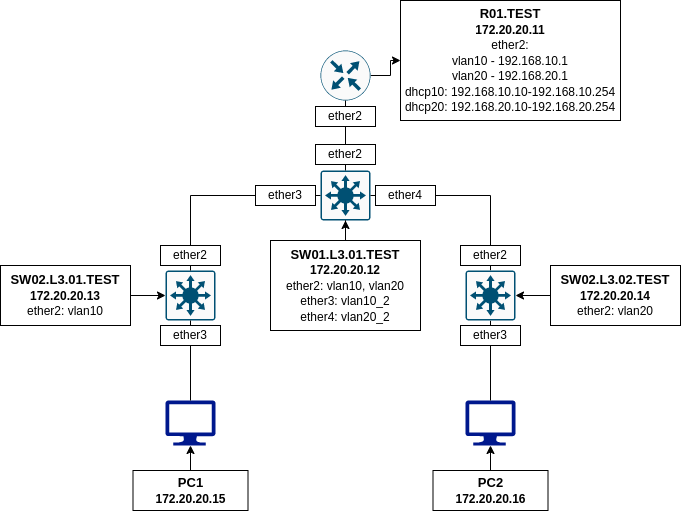

The diagram above was exported from draw.io. Its source (the exported page's mxGraphModel, read from the mxfile embedded in the PNG):
<mxGraphModel dx="1139" dy="622" grid="1" gridSize="10" guides="1" tooltips="1" connect="1" arrows="1" fold="1" page="1" pageScale="1" pageWidth="850" pageHeight="1100" math="0" shadow="0">
  <root>
    <mxCell id="0" />
    <mxCell id="1" parent="0" />
    <mxCell id="noIM-yjGymj7rCRNx-IV-23" style="edgeStyle=orthogonalEdgeStyle;rounded=0;orthogonalLoop=1;jettySize=auto;html=1;entryX=0;entryY=0.5;entryDx=0;entryDy=0;fontSize=12;" edge="1" parent="1" source="noIM-yjGymj7rCRNx-IV-1" target="noIM-yjGymj7rCRNx-IV-22">
      <mxGeometry relative="1" as="geometry" />
    </mxCell>
    <mxCell id="noIM-yjGymj7rCRNx-IV-1" value="" style="sketch=0;points=[[0.5,0,0],[1,0.5,0],[0.5,1,0],[0,0.5,0],[0.145,0.145,0],[0.8555,0.145,0],[0.855,0.8555,0],[0.145,0.855,0]];verticalLabelPosition=bottom;html=1;verticalAlign=top;aspect=fixed;align=center;pointerEvents=1;shape=mxgraph.cisco19.rect;prIcon=router;fillColor=#FAFAFA;strokeColor=#005073;" vertex="1" parent="1">
      <mxGeometry x="370" y="80" width="50" height="50" as="geometry" />
    </mxCell>
    <mxCell id="noIM-yjGymj7rCRNx-IV-2" value="" style="sketch=0;points=[[0.015,0.015,0],[0.985,0.015,0],[0.985,0.985,0],[0.015,0.985,0],[0.25,0,0],[0.5,0,0],[0.75,0,0],[1,0.25,0],[1,0.5,0],[1,0.75,0],[0.75,1,0],[0.5,1,0],[0.25,1,0],[0,0.75,0],[0,0.5,0],[0,0.25,0]];verticalLabelPosition=bottom;html=1;verticalAlign=top;aspect=fixed;align=center;pointerEvents=1;shape=mxgraph.cisco19.rect;prIcon=l3_switch;fillColor=#FAFAFA;strokeColor=#005073;" vertex="1" parent="1">
      <mxGeometry x="370" y="200" width="50" height="50" as="geometry" />
    </mxCell>
    <mxCell id="noIM-yjGymj7rCRNx-IV-4" value="" style="sketch=0;points=[[0.015,0.015,0],[0.985,0.015,0],[0.985,0.985,0],[0.015,0.985,0],[0.25,0,0],[0.5,0,0],[0.75,0,0],[1,0.25,0],[1,0.5,0],[1,0.75,0],[0.75,1,0],[0.5,1,0],[0.25,1,0],[0,0.75,0],[0,0.5,0],[0,0.25,0]];verticalLabelPosition=bottom;html=1;verticalAlign=top;aspect=fixed;align=center;pointerEvents=1;shape=mxgraph.cisco19.rect;prIcon=l3_switch;fillColor=#FAFAFA;strokeColor=#005073;" vertex="1" parent="1">
      <mxGeometry x="215" y="300" width="50" height="50" as="geometry" />
    </mxCell>
    <mxCell id="noIM-yjGymj7rCRNx-IV-5" value="" style="sketch=0;aspect=fixed;pointerEvents=1;shadow=0;dashed=0;html=1;strokeColor=none;labelPosition=center;verticalLabelPosition=bottom;verticalAlign=top;align=center;fillColor=#00188D;shape=mxgraph.azure.computer" vertex="1" parent="1">
      <mxGeometry x="215" y="430" width="50" height="45" as="geometry" />
    </mxCell>
    <mxCell id="noIM-yjGymj7rCRNx-IV-6" value="" style="sketch=0;aspect=fixed;pointerEvents=1;shadow=0;dashed=0;html=1;strokeColor=none;labelPosition=center;verticalLabelPosition=bottom;verticalAlign=top;align=center;fillColor=#00188D;shape=mxgraph.azure.computer" vertex="1" parent="1">
      <mxGeometry x="515" y="430" width="50" height="45" as="geometry" />
    </mxCell>
    <mxCell id="noIM-yjGymj7rCRNx-IV-7" value="" style="endArrow=none;html=1;rounded=0;entryX=0.5;entryY=1;entryDx=0;entryDy=0;entryPerimeter=0;exitX=0.5;exitY=0;exitDx=0;exitDy=0;exitPerimeter=0;startArrow=none;" edge="1" parent="1" source="noIM-yjGymj7rCRNx-IV-38" target="noIM-yjGymj7rCRNx-IV-1">
      <mxGeometry width="50" height="50" relative="1" as="geometry">
        <mxPoint x="470" y="310" as="sourcePoint" />
        <mxPoint x="520" y="260" as="targetPoint" />
      </mxGeometry>
    </mxCell>
    <mxCell id="noIM-yjGymj7rCRNx-IV-11" value="" style="endArrow=none;html=1;rounded=0;exitX=1;exitY=0.5;exitDx=0;exitDy=0;exitPerimeter=0;" edge="1" parent="1" source="noIM-yjGymj7rCRNx-IV-2">
      <mxGeometry width="50" height="50" relative="1" as="geometry">
        <mxPoint x="470" y="310" as="sourcePoint" />
        <mxPoint x="540" y="225" as="targetPoint" />
      </mxGeometry>
    </mxCell>
    <mxCell id="noIM-yjGymj7rCRNx-IV-12" value="" style="endArrow=none;html=1;rounded=0;entryX=0.5;entryY=0;entryDx=0;entryDy=0;entryPerimeter=0;" edge="1" parent="1" target="noIM-yjGymj7rCRNx-IV-4">
      <mxGeometry width="50" height="50" relative="1" as="geometry">
        <mxPoint x="240" y="225" as="sourcePoint" />
        <mxPoint x="515" y="260" as="targetPoint" />
      </mxGeometry>
    </mxCell>
    <mxCell id="noIM-yjGymj7rCRNx-IV-13" value="" style="endArrow=none;html=1;rounded=0;entryX=0;entryY=0.5;entryDx=0;entryDy=0;entryPerimeter=0;startArrow=none;" edge="1" parent="1" source="noIM-yjGymj7rCRNx-IV-40" target="noIM-yjGymj7rCRNx-IV-2">
      <mxGeometry width="50" height="50" relative="1" as="geometry">
        <mxPoint x="240" y="225" as="sourcePoint" />
        <mxPoint x="520" y="260" as="targetPoint" />
      </mxGeometry>
    </mxCell>
    <mxCell id="noIM-yjGymj7rCRNx-IV-14" value="" style="sketch=0;points=[[0.015,0.015,0],[0.985,0.015,0],[0.985,0.985,0],[0.015,0.985,0],[0.25,0,0],[0.5,0,0],[0.75,0,0],[1,0.25,0],[1,0.5,0],[1,0.75,0],[0.75,1,0],[0.5,1,0],[0.25,1,0],[0,0.75,0],[0,0.5,0],[0,0.25,0]];verticalLabelPosition=bottom;html=1;verticalAlign=top;aspect=fixed;align=center;pointerEvents=1;shape=mxgraph.cisco19.rect;prIcon=l3_switch;fillColor=#FAFAFA;strokeColor=#005073;" vertex="1" parent="1">
      <mxGeometry x="515" y="300" width="50" height="50" as="geometry" />
    </mxCell>
    <mxCell id="noIM-yjGymj7rCRNx-IV-15" value="" style="endArrow=none;html=1;rounded=0;entryX=0.5;entryY=0;entryDx=0;entryDy=0;entryPerimeter=0;startArrow=none;" edge="1" parent="1" target="noIM-yjGymj7rCRNx-IV-14" source="noIM-yjGymj7rCRNx-IV-46">
      <mxGeometry width="50" height="50" relative="1" as="geometry">
        <mxPoint x="540" y="225" as="sourcePoint" />
        <mxPoint x="815" y="260" as="targetPoint" />
      </mxGeometry>
    </mxCell>
    <mxCell id="noIM-yjGymj7rCRNx-IV-16" value="" style="endArrow=none;html=1;rounded=0;entryX=0.5;entryY=1;entryDx=0;entryDy=0;entryPerimeter=0;exitX=0.5;exitY=0;exitDx=0;exitDy=0;exitPerimeter=0;" edge="1" parent="1" source="noIM-yjGymj7rCRNx-IV-5" target="noIM-yjGymj7rCRNx-IV-4">
      <mxGeometry width="50" height="50" relative="1" as="geometry">
        <mxPoint x="380" y="430" as="sourcePoint" />
        <mxPoint x="430" y="380" as="targetPoint" />
      </mxGeometry>
    </mxCell>
    <mxCell id="noIM-yjGymj7rCRNx-IV-17" value="" style="endArrow=none;html=1;rounded=0;entryX=0.5;entryY=1;entryDx=0;entryDy=0;entryPerimeter=0;exitX=0.5;exitY=0;exitDx=0;exitDy=0;exitPerimeter=0;startArrow=none;" edge="1" parent="1" source="noIM-yjGymj7rCRNx-IV-48" target="noIM-yjGymj7rCRNx-IV-14">
      <mxGeometry width="50" height="50" relative="1" as="geometry">
        <mxPoint x="380" y="430" as="sourcePoint" />
        <mxPoint x="430" y="380" as="targetPoint" />
      </mxGeometry>
    </mxCell>
    <mxCell id="noIM-yjGymj7rCRNx-IV-22" value="&lt;span style=&quot;font-weight: 700;&quot;&gt;R01.TEST&lt;/span&gt;&lt;br style=&quot;border-color: var(--border-color); font-weight: 700;&quot;&gt;&lt;b style=&quot;font-size: 12px;&quot;&gt;172.20.20.11&lt;/b&gt;&lt;br&gt;&lt;font style=&quot;font-size: 12px;&quot;&gt;ether2:&lt;br&gt;vlan10 - 192.168.10.1&lt;br&gt;vlan20 - 192.168.20.1&lt;br&gt;dhcp10:&amp;nbsp;192.168.10.10-192.168.10.254&lt;br&gt;&lt;span style=&quot;border-color: var(--border-color);&quot;&gt;dhcp20:&amp;nbsp;&lt;/span&gt;&lt;span style=&quot;border-color: var(--border-color);&quot;&gt;192.168.20.10-192.168.20.254&lt;/span&gt;&lt;/font&gt;&lt;span style=&quot;font-weight: 700; font-size: 12px;&quot;&gt;&lt;br&gt;&lt;/span&gt;" style="rounded=0;whiteSpace=wrap;html=1;fontSize=13;" vertex="1" parent="1">
      <mxGeometry x="450" y="30" width="220" height="120" as="geometry" />
    </mxCell>
    <mxCell id="noIM-yjGymj7rCRNx-IV-25" style="edgeStyle=orthogonalEdgeStyle;rounded=0;orthogonalLoop=1;jettySize=auto;html=1;entryX=0.5;entryY=1;entryDx=0;entryDy=0;entryPerimeter=0;fontSize=12;" edge="1" parent="1" source="noIM-yjGymj7rCRNx-IV-24" target="noIM-yjGymj7rCRNx-IV-2">
      <mxGeometry relative="1" as="geometry" />
    </mxCell>
    <mxCell id="noIM-yjGymj7rCRNx-IV-24" value="&lt;b&gt;SW01.L3.01.TEST&lt;/b&gt;&lt;br style=&quot;border-color: var(--border-color); font-weight: 700;&quot;&gt;&lt;b style=&quot;font-size: 12px;&quot;&gt;172.20.20.12&lt;/b&gt;&lt;br&gt;&lt;font style=&quot;font-size: 12px;&quot;&gt;ether2: vlan10, vlan20&lt;br&gt;&lt;span style=&quot;border-color: var(--border-color);&quot;&gt;ether3: vlan10_2&lt;br&gt;&lt;/span&gt;&lt;/font&gt;&lt;span style=&quot;font-size: 12px;&quot;&gt;ether4: vlan20_2&lt;/span&gt;&lt;span style=&quot;font-weight: 700; font-size: 12px;&quot;&gt;&lt;br&gt;&lt;/span&gt;" style="rounded=0;whiteSpace=wrap;html=1;fontSize=13;" vertex="1" parent="1">
      <mxGeometry x="320" y="270" width="150" height="90" as="geometry" />
    </mxCell>
    <mxCell id="noIM-yjGymj7rCRNx-IV-28" style="edgeStyle=orthogonalEdgeStyle;rounded=0;orthogonalLoop=1;jettySize=auto;html=1;entryX=0;entryY=0.5;entryDx=0;entryDy=0;entryPerimeter=0;fontSize=12;" edge="1" parent="1" source="noIM-yjGymj7rCRNx-IV-26" target="noIM-yjGymj7rCRNx-IV-4">
      <mxGeometry relative="1" as="geometry" />
    </mxCell>
    <mxCell id="noIM-yjGymj7rCRNx-IV-26" value="&lt;b&gt;SW02.L3.01.TEST&lt;/b&gt;&lt;br style=&quot;border-color: var(--border-color); font-weight: 700;&quot;&gt;&lt;b style=&quot;font-size: 12px;&quot;&gt;172.20.20.13&lt;/b&gt;&lt;br&gt;&lt;font style=&quot;font-size: 12px;&quot;&gt;ether2: vlan10&lt;/font&gt;&lt;span style=&quot;font-weight: 700; font-size: 12px;&quot;&gt;&lt;br&gt;&lt;/span&gt;" style="rounded=0;whiteSpace=wrap;html=1;fontSize=13;" vertex="1" parent="1">
      <mxGeometry x="50" y="295" width="130" height="60" as="geometry" />
    </mxCell>
    <mxCell id="noIM-yjGymj7rCRNx-IV-29" style="edgeStyle=orthogonalEdgeStyle;rounded=0;orthogonalLoop=1;jettySize=auto;html=1;entryX=1;entryY=0.5;entryDx=0;entryDy=0;entryPerimeter=0;fontSize=12;" edge="1" parent="1" source="noIM-yjGymj7rCRNx-IV-27" target="noIM-yjGymj7rCRNx-IV-14">
      <mxGeometry relative="1" as="geometry" />
    </mxCell>
    <mxCell id="noIM-yjGymj7rCRNx-IV-27" value="&lt;b&gt;SW02.L3.02.TEST&lt;/b&gt;&lt;br style=&quot;border-color: var(--border-color); font-weight: 700;&quot;&gt;&lt;b style=&quot;font-size: 12px;&quot;&gt;172.20.20.14&lt;/b&gt;&lt;br&gt;&lt;font style=&quot;font-size: 12px;&quot;&gt;ether2: vlan20&lt;/font&gt;&lt;span style=&quot;font-weight: 700; font-size: 12px;&quot;&gt;&lt;br&gt;&lt;/span&gt;" style="rounded=0;whiteSpace=wrap;html=1;fontSize=13;" vertex="1" parent="1">
      <mxGeometry x="600" y="295" width="130" height="60" as="geometry" />
    </mxCell>
    <mxCell id="noIM-yjGymj7rCRNx-IV-31" style="edgeStyle=orthogonalEdgeStyle;rounded=0;orthogonalLoop=1;jettySize=auto;html=1;entryX=0.5;entryY=1;entryDx=0;entryDy=0;entryPerimeter=0;fontSize=12;" edge="1" parent="1" source="noIM-yjGymj7rCRNx-IV-30" target="noIM-yjGymj7rCRNx-IV-5">
      <mxGeometry relative="1" as="geometry" />
    </mxCell>
    <mxCell id="noIM-yjGymj7rCRNx-IV-30" value="&lt;b&gt;PC1&lt;/b&gt;&lt;br style=&quot;border-color: var(--border-color); font-weight: 700;&quot;&gt;&lt;b style=&quot;font-size: 12px;&quot;&gt;172.20.20.15&lt;/b&gt;&lt;span style=&quot;font-weight: 700; font-size: 12px;&quot;&gt;&lt;br&gt;&lt;/span&gt;" style="rounded=0;whiteSpace=wrap;html=1;fontSize=13;" vertex="1" parent="1">
      <mxGeometry x="182.5" y="500" width="115" height="40" as="geometry" />
    </mxCell>
    <mxCell id="noIM-yjGymj7rCRNx-IV-33" style="edgeStyle=orthogonalEdgeStyle;rounded=0;orthogonalLoop=1;jettySize=auto;html=1;entryX=0.5;entryY=1;entryDx=0;entryDy=0;entryPerimeter=0;fontSize=12;" edge="1" parent="1" source="noIM-yjGymj7rCRNx-IV-32" target="noIM-yjGymj7rCRNx-IV-6">
      <mxGeometry relative="1" as="geometry" />
    </mxCell>
    <mxCell id="noIM-yjGymj7rCRNx-IV-32" value="&lt;b&gt;PC2&lt;/b&gt;&lt;br style=&quot;border-color: var(--border-color); font-weight: 700;&quot;&gt;&lt;b style=&quot;font-size: 12px;&quot;&gt;172.20.20.16&lt;/b&gt;&lt;span style=&quot;font-weight: 700; font-size: 12px;&quot;&gt;&lt;br&gt;&lt;/span&gt;" style="rounded=0;whiteSpace=wrap;html=1;fontSize=13;" vertex="1" parent="1">
      <mxGeometry x="482.5" y="500" width="115" height="40" as="geometry" />
    </mxCell>
    <mxCell id="noIM-yjGymj7rCRNx-IV-36" value="ether2" style="rounded=0;whiteSpace=wrap;html=1;fontSize=12;" vertex="1" parent="1">
      <mxGeometry x="365" y="136" width="60" height="20" as="geometry" />
    </mxCell>
    <mxCell id="noIM-yjGymj7rCRNx-IV-38" value="ether2" style="rounded=0;whiteSpace=wrap;html=1;fontSize=12;" vertex="1" parent="1">
      <mxGeometry x="365" y="174" width="60" height="20" as="geometry" />
    </mxCell>
    <mxCell id="noIM-yjGymj7rCRNx-IV-39" value="" style="endArrow=none;html=1;rounded=0;entryX=0.5;entryY=1;entryDx=0;entryDy=0;entryPerimeter=0;exitX=0.5;exitY=0;exitDx=0;exitDy=0;exitPerimeter=0;" edge="1" parent="1" source="noIM-yjGymj7rCRNx-IV-2" target="noIM-yjGymj7rCRNx-IV-38">
      <mxGeometry width="50" height="50" relative="1" as="geometry">
        <mxPoint x="395" y="200" as="sourcePoint" />
        <mxPoint x="395" y="130" as="targetPoint" />
      </mxGeometry>
    </mxCell>
    <mxCell id="noIM-yjGymj7rCRNx-IV-40" value="ether3" style="rounded=0;whiteSpace=wrap;html=1;fontSize=12;" vertex="1" parent="1">
      <mxGeometry x="305" y="215" width="60" height="20" as="geometry" />
    </mxCell>
    <mxCell id="noIM-yjGymj7rCRNx-IV-41" value="" style="endArrow=none;html=1;rounded=0;entryX=0;entryY=0.5;entryDx=0;entryDy=0;entryPerimeter=0;" edge="1" parent="1" target="noIM-yjGymj7rCRNx-IV-40">
      <mxGeometry width="50" height="50" relative="1" as="geometry">
        <mxPoint x="240" y="225" as="sourcePoint" />
        <mxPoint x="370" y="225" as="targetPoint" />
      </mxGeometry>
    </mxCell>
    <mxCell id="noIM-yjGymj7rCRNx-IV-42" value="ether4" style="rounded=0;whiteSpace=wrap;html=1;fontSize=12;" vertex="1" parent="1">
      <mxGeometry x="425" y="215" width="60" height="20" as="geometry" />
    </mxCell>
    <mxCell id="noIM-yjGymj7rCRNx-IV-43" value="ether2" style="rounded=0;whiteSpace=wrap;html=1;fontSize=12;" vertex="1" parent="1">
      <mxGeometry x="210" y="275" width="60" height="20" as="geometry" />
    </mxCell>
    <mxCell id="noIM-yjGymj7rCRNx-IV-45" value="ether3" style="rounded=0;whiteSpace=wrap;html=1;fontSize=12;" vertex="1" parent="1">
      <mxGeometry x="210" y="355" width="60" height="20" as="geometry" />
    </mxCell>
    <mxCell id="noIM-yjGymj7rCRNx-IV-46" value="ether2" style="rounded=0;whiteSpace=wrap;html=1;fontSize=12;" vertex="1" parent="1">
      <mxGeometry x="510" y="275" width="60" height="20" as="geometry" />
    </mxCell>
    <mxCell id="noIM-yjGymj7rCRNx-IV-47" value="" style="endArrow=none;html=1;rounded=0;entryX=0.5;entryY=0;entryDx=0;entryDy=0;entryPerimeter=0;" edge="1" parent="1" target="noIM-yjGymj7rCRNx-IV-46">
      <mxGeometry width="50" height="50" relative="1" as="geometry">
        <mxPoint x="540" y="225" as="sourcePoint" />
        <mxPoint x="540" y="299.9999999999999" as="targetPoint" />
      </mxGeometry>
    </mxCell>
    <mxCell id="noIM-yjGymj7rCRNx-IV-48" value="ether3" style="rounded=0;whiteSpace=wrap;html=1;fontSize=12;" vertex="1" parent="1">
      <mxGeometry x="510" y="355" width="60" height="20" as="geometry" />
    </mxCell>
    <mxCell id="noIM-yjGymj7rCRNx-IV-49" value="" style="endArrow=none;html=1;rounded=0;entryX=0.5;entryY=1;entryDx=0;entryDy=0;entryPerimeter=0;exitX=0.5;exitY=0;exitDx=0;exitDy=0;exitPerimeter=0;" edge="1" parent="1" source="noIM-yjGymj7rCRNx-IV-6" target="noIM-yjGymj7rCRNx-IV-48">
      <mxGeometry width="50" height="50" relative="1" as="geometry">
        <mxPoint x="540" y="430" as="sourcePoint" />
        <mxPoint x="540" y="349.9999999999999" as="targetPoint" />
      </mxGeometry>
    </mxCell>
  </root>
</mxGraphModel>